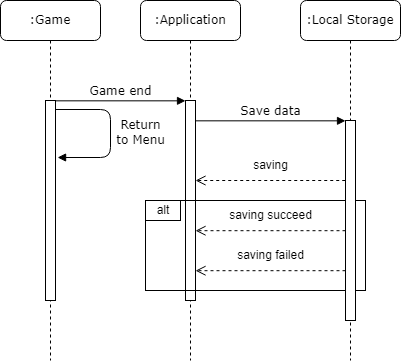

The diagram above was exported from draw.io. Its source (the exported page's mxGraphModel, read from the mxfile embedded in the PNG):
<mxGraphModel dx="1662" dy="913" grid="0" gridSize="10" guides="1" tooltips="1" connect="1" arrows="1" fold="1" page="1" pageScale="1" pageWidth="1100" pageHeight="850" background="none" math="0" shadow="0">
  <root>
    <mxCell id="0" />
    <mxCell id="1" parent="0" />
    <mxCell id="7baba1c4bc27f4b0-2" value=":Application" style="shape=umlLifeline;perimeter=lifelinePerimeter;whiteSpace=wrap;html=1;container=1;collapsible=0;recursiveResize=0;outlineConnect=0;rounded=1;shadow=0;comic=0;labelBackgroundColor=none;strokeWidth=1;fontFamily=Verdana;fontSize=12;align=center;" parent="1" vertex="1">
      <mxGeometry x="240" y="80" width="100" height="360" as="geometry" />
    </mxCell>
    <mxCell id="7baba1c4bc27f4b0-10" value="" style="html=1;points=[];perimeter=orthogonalPerimeter;rounded=0;shadow=0;comic=0;labelBackgroundColor=none;strokeWidth=1;fontFamily=Verdana;fontSize=12;align=center;" parent="7baba1c4bc27f4b0-2" vertex="1">
      <mxGeometry x="45" y="100" width="10" height="200" as="geometry" />
    </mxCell>
    <mxCell id="PZuMM7OSFLw7sD0R-r6a-7" value="" style="rounded=0;whiteSpace=wrap;html=1;fillColor=none;" parent="7baba1c4bc27f4b0-2" vertex="1">
      <mxGeometry x="5" y="200" width="220" height="90" as="geometry" />
    </mxCell>
    <mxCell id="PZuMM7OSFLw7sD0R-r6a-10" value="saving succeed" style="text;html=1;align=center;verticalAlign=middle;resizable=0;points=[];autosize=1;strokeColor=none;fillColor=none;" parent="7baba1c4bc27f4b0-2" vertex="1">
      <mxGeometry x="75" y="200" width="110" height="30" as="geometry" />
    </mxCell>
    <mxCell id="PZuMM7OSFLw7sD0R-r6a-11" value="saving failed" style="text;html=1;align=center;verticalAlign=middle;resizable=0;points=[];autosize=1;strokeColor=none;fillColor=none;" parent="7baba1c4bc27f4b0-2" vertex="1">
      <mxGeometry x="85" y="240" width="90" height="30" as="geometry" />
    </mxCell>
    <mxCell id="PZuMM7OSFLw7sD0R-r6a-13" value="" style="rounded=0;whiteSpace=wrap;html=1;fillColor=none;" parent="7baba1c4bc27f4b0-2" vertex="1">
      <mxGeometry x="5" y="200" width="35" height="20" as="geometry" />
    </mxCell>
    <mxCell id="PZuMM7OSFLw7sD0R-r6a-14" value="alt" style="text;html=1;strokeColor=none;fillColor=none;align=center;verticalAlign=middle;whiteSpace=wrap;rounded=0;" parent="7baba1c4bc27f4b0-2" vertex="1">
      <mxGeometry x="-7.5" y="195" width="60" height="30" as="geometry" />
    </mxCell>
    <mxCell id="7baba1c4bc27f4b0-3" value=":Local Storage" style="shape=umlLifeline;perimeter=lifelinePerimeter;whiteSpace=wrap;html=1;container=1;collapsible=0;recursiveResize=0;outlineConnect=0;rounded=1;shadow=0;comic=0;labelBackgroundColor=none;strokeWidth=1;fontFamily=Verdana;fontSize=12;align=center;" parent="1" vertex="1">
      <mxGeometry x="400" y="80" width="100" height="360" as="geometry" />
    </mxCell>
    <mxCell id="7baba1c4bc27f4b0-13" value="" style="html=1;points=[];perimeter=orthogonalPerimeter;rounded=0;shadow=0;comic=0;labelBackgroundColor=none;strokeWidth=1;fontFamily=Verdana;fontSize=12;align=center;" parent="7baba1c4bc27f4b0-3" vertex="1">
      <mxGeometry x="45" y="120" width="10" height="200" as="geometry" />
    </mxCell>
    <mxCell id="PZuMM7OSFLw7sD0R-r6a-8" value="" style="html=1;verticalAlign=bottom;endArrow=open;dashed=1;endSize=8;labelBackgroundColor=none;fontFamily=Verdana;fontSize=12;edgeStyle=elbowEdgeStyle;elbow=vertical;entryX=0.977;entryY=0.347;entryDx=0;entryDy=0;entryPerimeter=0;exitX=-0.027;exitY=0.3;exitDx=0;exitDy=0;exitPerimeter=0;" parent="7baba1c4bc27f4b0-3" edge="1">
      <mxGeometry relative="1" as="geometry">
        <mxPoint x="-104.96000000000004" y="230.00000000000006" as="targetPoint" />
        <Array as="points">
          <mxPoint x="-29.730000000000018" y="230.19" />
          <mxPoint x="-49.73000000000002" y="220.19" />
          <mxPoint x="-19.730000000000018" y="220.19" />
          <mxPoint x="-9.730000000000018" y="220.19" />
          <mxPoint x="20.269999999999982" y="220.19" />
        </Array>
        <mxPoint x="45" y="230.19" as="sourcePoint" />
      </mxGeometry>
    </mxCell>
    <mxCell id="PZuMM7OSFLw7sD0R-r6a-9" value="" style="html=1;verticalAlign=bottom;endArrow=open;dashed=1;endSize=8;labelBackgroundColor=none;fontFamily=Verdana;fontSize=12;edgeStyle=elbowEdgeStyle;elbow=vertical;entryX=0.977;entryY=0.347;entryDx=0;entryDy=0;entryPerimeter=0;exitX=-0.027;exitY=0.3;exitDx=0;exitDy=0;exitPerimeter=0;" parent="7baba1c4bc27f4b0-3" edge="1">
      <mxGeometry relative="1" as="geometry">
        <mxPoint x="-104.96000000000004" y="270.00000000000006" as="targetPoint" />
        <Array as="points">
          <mxPoint x="-29.730000000000018" y="270.19" />
          <mxPoint x="-49.73000000000002" y="260.19" />
          <mxPoint x="-19.730000000000018" y="260.19" />
          <mxPoint x="-9.730000000000018" y="260.19" />
          <mxPoint x="20.269999999999982" y="260.19" />
        </Array>
        <mxPoint x="45" y="270.19" as="sourcePoint" />
      </mxGeometry>
    </mxCell>
    <mxCell id="7baba1c4bc27f4b0-8" value=":Game" style="shape=umlLifeline;perimeter=lifelinePerimeter;whiteSpace=wrap;html=1;container=1;collapsible=0;recursiveResize=0;outlineConnect=0;rounded=1;shadow=0;comic=0;labelBackgroundColor=none;strokeWidth=1;fontFamily=Verdana;fontSize=12;align=center;" parent="1" vertex="1">
      <mxGeometry x="100" y="80" width="100" height="360" as="geometry" />
    </mxCell>
    <mxCell id="7baba1c4bc27f4b0-9" value="" style="html=1;points=[];perimeter=orthogonalPerimeter;rounded=0;shadow=0;comic=0;labelBackgroundColor=none;strokeWidth=1;fontFamily=Verdana;fontSize=12;align=center;" parent="7baba1c4bc27f4b0-8" vertex="1">
      <mxGeometry x="45" y="100" width="10" height="200" as="geometry" />
    </mxCell>
    <mxCell id="PZuMM7OSFLw7sD0R-r6a-16" value="Return&lt;br&gt;to Menu" style="html=1;verticalAlign=bottom;endArrow=block;labelBackgroundColor=none;fontFamily=Verdana;fontSize=12;edgeStyle=elbowEdgeStyle;elbow=vertical;exitX=1.038;exitY=0.045;exitDx=0;exitDy=0;exitPerimeter=0;entryX=1.208;entryY=0.285;entryDx=0;entryDy=0;entryPerimeter=0;" parent="7baba1c4bc27f4b0-8" source="7baba1c4bc27f4b0-9" target="7baba1c4bc27f4b0-9" edge="1">
      <mxGeometry x="0.2295" y="30" relative="1" as="geometry">
        <mxPoint x="50.000000000000114" y="140.32999999999998" as="sourcePoint" />
        <mxPoint x="55" y="130" as="targetPoint" />
        <Array as="points">
          <mxPoint x="110" y="130" />
          <mxPoint x="150" y="130" />
          <mxPoint x="190" y="140" />
          <mxPoint x="160" y="140" />
        </Array>
        <mxPoint as="offset" />
      </mxGeometry>
    </mxCell>
    <mxCell id="7baba1c4bc27f4b0-11" value="Game end" style="html=1;verticalAlign=bottom;endArrow=block;entryX=0;entryY=0;labelBackgroundColor=none;fontFamily=Verdana;fontSize=12;edgeStyle=elbowEdgeStyle;elbow=vertical;" parent="1" source="7baba1c4bc27f4b0-9" target="7baba1c4bc27f4b0-10" edge="1">
      <mxGeometry relative="1" as="geometry">
        <mxPoint x="220" y="190" as="sourcePoint" />
      </mxGeometry>
    </mxCell>
    <mxCell id="7baba1c4bc27f4b0-14" value="Save data" style="html=1;verticalAlign=bottom;endArrow=block;entryX=0;entryY=0;labelBackgroundColor=none;fontFamily=Verdana;fontSize=12;edgeStyle=elbowEdgeStyle;elbow=vertical;" parent="1" source="7baba1c4bc27f4b0-10" target="7baba1c4bc27f4b0-13" edge="1">
      <mxGeometry relative="1" as="geometry">
        <mxPoint x="370" y="200" as="sourcePoint" />
      </mxGeometry>
    </mxCell>
    <mxCell id="PZuMM7OSFLw7sD0R-r6a-2" value="" style="html=1;verticalAlign=bottom;endArrow=open;dashed=1;endSize=8;labelBackgroundColor=none;fontFamily=Verdana;fontSize=12;edgeStyle=elbowEdgeStyle;elbow=vertical;entryX=1.004;entryY=0.402;entryDx=0;entryDy=0;entryPerimeter=0;exitX=-0.027;exitY=0.3;exitDx=0;exitDy=0;exitPerimeter=0;" parent="1" source="7baba1c4bc27f4b0-13" target="7baba1c4bc27f4b0-10" edge="1">
      <mxGeometry relative="1" as="geometry">
        <mxPoint x="300" y="260" as="targetPoint" />
        <Array as="points">
          <mxPoint x="370" y="260" />
          <mxPoint x="350" y="250" />
          <mxPoint x="380" y="250" />
          <mxPoint x="390" y="250" />
          <mxPoint x="420" y="250" />
        </Array>
        <mxPoint x="445" y="250" as="sourcePoint" />
      </mxGeometry>
    </mxCell>
    <mxCell id="PZuMM7OSFLw7sD0R-r6a-6" value="saving" style="text;html=1;align=center;verticalAlign=middle;resizable=0;points=[];autosize=1;strokeColor=none;fillColor=none;" parent="1" vertex="1">
      <mxGeometry x="340" y="230" width="60" height="30" as="geometry" />
    </mxCell>
  </root>
</mxGraphModel>